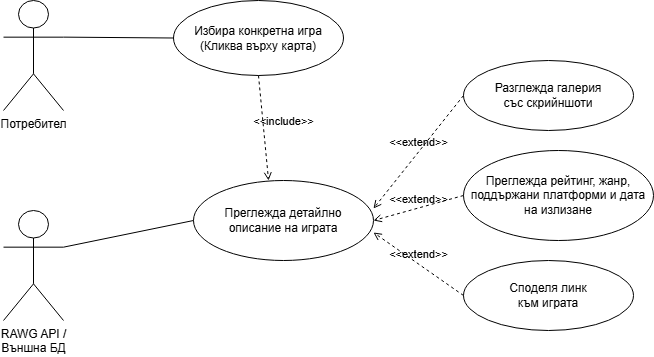

The diagram above was exported from draw.io. Its source (the exported page's mxGraphModel, read from the mxfile embedded in the PNG):
<mxGraphModel dx="1414" dy="783" grid="1" gridSize="10" guides="1" tooltips="1" connect="1" arrows="1" fold="1" page="1" pageScale="1" pageWidth="850" pageHeight="1100" math="0" shadow="0">
  <root>
    <mxCell id="0" />
    <mxCell id="1" parent="0" />
    <mxCell id="p2_actor" parent="1" style="shape=umlActor;verticalLabelPosition=bottom;verticalAlign=top;html=1;" value="Потребител" vertex="1">
      <mxGeometry height="110" width="60" x="50" y="160" as="geometry" />
    </mxCell>
    <mxCell id="p2_uc1" parent="1" style="ellipse;whiteSpace=wrap;html=1;" value="Избира конкретна игра&lt;br&gt;(Кликва върху карта)" vertex="1">
      <mxGeometry height="75" width="170" x="220" y="160" as="geometry" />
    </mxCell>
    <mxCell id="p2_uc2" parent="1" style="ellipse;whiteSpace=wrap;html=1;" value="Преглежда детайлно&lt;br&gt;описание на играта" vertex="1">
      <mxGeometry height="80" width="180" x="240" y="340" as="geometry" />
    </mxCell>
    <mxCell id="p2_uc3" parent="1" style="ellipse;whiteSpace=wrap;html=1;" value="Разглежда галерия&lt;br&gt;със скрийншоти" vertex="1">
      <mxGeometry height="70" width="170" x="510" y="220" as="geometry" />
    </mxCell>
    <mxCell id="p2_uc4" parent="1" style="ellipse;whiteSpace=wrap;html=1;" value="Преглежда рейтинг, жанр, поддържани платформи и дата на излизане" vertex="1">
      <mxGeometry height="90" width="190" x="510" y="310" as="geometry" />
    </mxCell>
    <mxCell id="p2_uc5" parent="1" style="ellipse;whiteSpace=wrap;html=1;" value="Споделя линк&lt;br&gt;към играта" vertex="1">
      <mxGeometry height="70" width="170" x="510" y="420" as="geometry" />
    </mxCell>
    <mxCell id="p2_api" parent="1" style="shape=umlActor;verticalLabelPosition=bottom;verticalAlign=top;html=1;" value="RAWG API /&lt;br&gt;Външна БД" vertex="1">
      <mxGeometry height="110" width="60" x="50" y="370" as="geometry" />
    </mxCell>
    <mxCell id="p2_edge1" edge="1" parent="1" source="p2_actor" style="endArrow=none;html=1;rounded=0;exitX=1;exitY=0.333;exitDx=0;exitDy=0;exitPerimeter=0;entryX=0;entryY=0.5;entryDx=0;entryDy=0;" target="p2_uc1">
      <mxGeometry relative="1" as="geometry" />
    </mxCell>
    <mxCell id="p2_edge2" edge="1" parent="1" source="p2_uc1" style="html=1;verticalAlign=bottom;labelBackgroundColor=none;endArrow=open;endFill=0;dashed=1;rounded=0;exitX=0.5;exitY=1;exitDx=0;exitDy=0;entryX=0.417;entryY=0;entryDx=0;entryDy=0;entryPerimeter=0;" target="p2_uc2" value="&amp;lt;&amp;lt;include&amp;gt;&amp;gt;">
      <mxGeometry relative="1" x="0.0833" y="20" as="geometry">
        <mxPoint as="offset" />
      </mxGeometry>
    </mxCell>
    <mxCell id="p2_edge3" edge="1" parent="1" source="p2_uc3" style="html=1;verticalAlign=bottom;labelBackgroundColor=none;endArrow=open;endFill=0;dashed=1;rounded=0;exitX=0;exitY=0.5;exitDx=0;exitDy=0;entryX=1;entryY=0.35;entryDx=0;entryDy=0;entryPerimeter=0;" target="p2_uc2" value="&amp;lt;&amp;lt;extend&amp;gt;&amp;gt;">
      <mxGeometry relative="1" as="geometry" />
    </mxCell>
    <mxCell id="p2_edge4" edge="1" parent="1" source="p2_uc4" style="html=1;verticalAlign=bottom;labelBackgroundColor=none;endArrow=open;endFill=0;dashed=1;rounded=0;exitX=0;exitY=0.5;exitDx=0;exitDy=0;entryX=1;entryY=0.5;entryDx=0;entryDy=0;" target="p2_uc2" value="&amp;lt;&amp;lt;extend&amp;gt;&amp;gt;">
      <mxGeometry relative="1" as="geometry" />
    </mxCell>
    <mxCell id="p2_edge5" edge="1" parent="1" source="p2_uc5" style="html=1;verticalAlign=bottom;labelBackgroundColor=none;endArrow=open;endFill=0;dashed=1;rounded=0;exitX=0;exitY=0.5;exitDx=0;exitDy=0;entryX=1;entryY=0.65;entryDx=0;entryDy=0;entryPerimeter=0;" target="p2_uc2" value="&amp;lt;&amp;lt;extend&amp;gt;&amp;gt;">
      <mxGeometry relative="1" as="geometry" />
    </mxCell>
    <mxCell id="p2_edge6" edge="1" parent="1" source="p2_uc2" style="endArrow=none;html=1;rounded=0;exitX=0;exitY=0.5;exitDx=0;exitDy=0;entryX=1;entryY=0.3333333333333333;entryDx=0;entryDy=0;entryPerimeter=0;" target="p2_api">
      <mxGeometry relative="1" as="geometry" />
    </mxCell>
  </root>
</mxGraphModel>